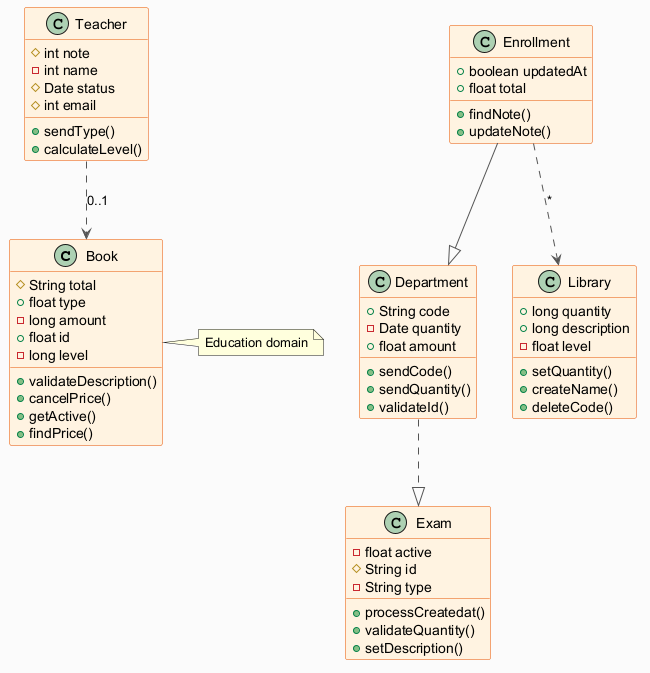

The diagram above was rendered by PlantUML. Its source (embedded in the PNG):
@startuml
skinparam backgroundColor #FAFAFA
skinparam classBackgroundColor #FFF3E0
skinparam classBorderColor #E65100
skinparam ArrowColor #555555
class Book {
  #String total
  +float type
  -long amount
  +float id
  -long level
  +validateDescription()
  +cancelPrice()
  +getActive()
  +findPrice()
}
class Department {
  +String code
  -Date quantity
  +float amount
  +sendCode()
  +sendQuantity()
  +validateId()
}
class Exam {
  -float active
  #String id
  -String type
  +processCreatedat()
  +validateQuantity()
  +setDescription()
}
class Library {
  +long quantity
  +long description
  -float level
  +setQuantity()
  +createName()
  +deleteCode()
}
class Teacher {
  #int note
  -int name
  #Date status
  #int email
  +sendType()
  +calculateLevel()
}
class Enrollment {
  +boolean updatedAt
  +float total
  +findNote()
  +updateNote()
}
Teacher ..> Book : "0..1"
Department ..|> Exam
Enrollment ..> Library : "*"
Enrollment --|> Department
note right of Book : Education domain
@enduml